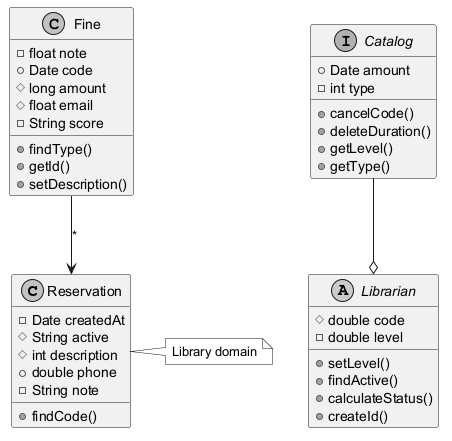

The diagram above was rendered by PlantUML. Its source (embedded in the PNG):
@startuml
skinparam monochrome true
class Reservation {
  -Date createdAt
  #String active
  #int description
  +double phone
  -String note
  +findCode()
}
class Fine {
  -float note
  +Date code
  #long amount
  #float email
  -String score
  +findType()
  +getId()
  +setDescription()
}
interface Catalog {
  +Date amount
  -int type
  +cancelCode()
  +deleteDuration()
  +getLevel()
  +getType()
}
abstract class Librarian {
  #double code
  -double level
  +setLevel()
  +findActive()
  +calculateStatus()
  +createId()
}
Catalog --o Librarian
Fine --> Reservation : "*"
note right of Reservation : Library domain
@enduml